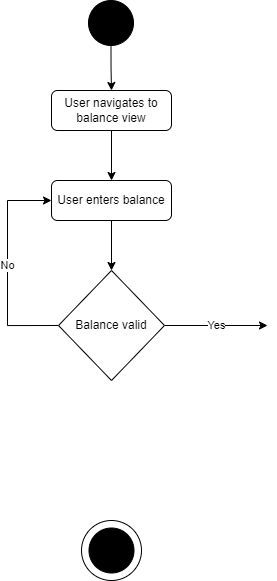

The diagram above was exported from draw.io. Its source (the exported page's mxGraphModel, read from the mxfile embedded in the PNG):
<mxGraphModel dx="1580" dy="846" grid="1" gridSize="10" guides="1" tooltips="1" connect="1" arrows="1" fold="1" page="1" pageScale="1" pageWidth="827" pageHeight="1169" math="0" shadow="0">
  <root>
    <mxCell id="0" />
    <mxCell id="1" parent="0" />
    <mxCell id="30d7NF0NCgzCJqc1X5GD-7" value="" style="group" vertex="1" connectable="0" parent="1">
      <mxGeometry x="384" y="680" width="60" height="60" as="geometry" />
    </mxCell>
    <mxCell id="30d7NF0NCgzCJqc1X5GD-6" value="" style="ellipse;whiteSpace=wrap;html=1;aspect=fixed;fillColor=#FFFFFF;" vertex="1" parent="30d7NF0NCgzCJqc1X5GD-7">
      <mxGeometry width="60" height="60" as="geometry" />
    </mxCell>
    <mxCell id="30d7NF0NCgzCJqc1X5GD-5" value="" style="ellipse;whiteSpace=wrap;html=1;aspect=fixed;fillColor=#000000;" vertex="1" parent="30d7NF0NCgzCJqc1X5GD-7">
      <mxGeometry x="7.5" y="7.5" width="45" height="45" as="geometry" />
    </mxCell>
    <mxCell id="30d7NF0NCgzCJqc1X5GD-12" style="edgeStyle=orthogonalEdgeStyle;rounded=0;orthogonalLoop=1;jettySize=auto;html=1;exitX=0.5;exitY=1;exitDx=0;exitDy=0;entryX=0.5;entryY=0;entryDx=0;entryDy=0;" edge="1" parent="1" source="30d7NF0NCgzCJqc1X5GD-10" target="30d7NF0NCgzCJqc1X5GD-11">
      <mxGeometry relative="1" as="geometry" />
    </mxCell>
    <mxCell id="30d7NF0NCgzCJqc1X5GD-10" value="" style="ellipse;whiteSpace=wrap;html=1;aspect=fixed;fillColor=#000000;" vertex="1" parent="1">
      <mxGeometry x="391" y="160" width="45" height="45" as="geometry" />
    </mxCell>
    <mxCell id="30d7NF0NCgzCJqc1X5GD-27" style="edgeStyle=orthogonalEdgeStyle;rounded=0;orthogonalLoop=1;jettySize=auto;html=1;exitX=0.5;exitY=1;exitDx=0;exitDy=0;entryX=0.5;entryY=0;entryDx=0;entryDy=0;" edge="1" parent="1" source="30d7NF0NCgzCJqc1X5GD-11" target="30d7NF0NCgzCJqc1X5GD-26">
      <mxGeometry relative="1" as="geometry" />
    </mxCell>
    <mxCell id="30d7NF0NCgzCJqc1X5GD-11" value="User navigates to balance view" style="rounded=1;whiteSpace=wrap;html=1;fillColor=#FFFFFF;" vertex="1" parent="1">
      <mxGeometry x="354" y="250" width="120" height="40" as="geometry" />
    </mxCell>
    <mxCell id="30d7NF0NCgzCJqc1X5GD-24" value="Yes" style="edgeStyle=orthogonalEdgeStyle;rounded=0;orthogonalLoop=1;jettySize=auto;html=1;exitX=1;exitY=0.5;exitDx=0;exitDy=0;" edge="1" parent="1" source="30d7NF0NCgzCJqc1X5GD-22">
      <mxGeometry relative="1" as="geometry">
        <mxPoint x="570" y="485" as="targetPoint" />
      </mxGeometry>
    </mxCell>
    <mxCell id="30d7NF0NCgzCJqc1X5GD-25" value="No" style="edgeStyle=orthogonalEdgeStyle;rounded=0;orthogonalLoop=1;jettySize=auto;html=1;exitX=0;exitY=0.5;exitDx=0;exitDy=0;entryX=0;entryY=0.5;entryDx=0;entryDy=0;" edge="1" parent="1" source="30d7NF0NCgzCJqc1X5GD-22" target="30d7NF0NCgzCJqc1X5GD-26">
      <mxGeometry relative="1" as="geometry">
        <mxPoint x="250" y="484.58823529411757" as="targetPoint" />
        <Array as="points">
          <mxPoint x="310" y="485" />
          <mxPoint x="310" y="360" />
        </Array>
      </mxGeometry>
    </mxCell>
    <mxCell id="30d7NF0NCgzCJqc1X5GD-22" value="Balance valid" style="rhombus;whiteSpace=wrap;html=1;fillColor=#FFFFFF;" vertex="1" parent="1">
      <mxGeometry x="361" y="430" width="106" height="110" as="geometry" />
    </mxCell>
    <mxCell id="30d7NF0NCgzCJqc1X5GD-28" style="edgeStyle=orthogonalEdgeStyle;rounded=0;orthogonalLoop=1;jettySize=auto;html=1;exitX=0.5;exitY=1;exitDx=0;exitDy=0;entryX=0.5;entryY=0;entryDx=0;entryDy=0;" edge="1" parent="1" source="30d7NF0NCgzCJqc1X5GD-26" target="30d7NF0NCgzCJqc1X5GD-22">
      <mxGeometry relative="1" as="geometry" />
    </mxCell>
    <mxCell id="30d7NF0NCgzCJqc1X5GD-26" value="User enters balance" style="rounded=1;whiteSpace=wrap;html=1;fillColor=#FFFFFF;" vertex="1" parent="1">
      <mxGeometry x="354" y="340" width="120" height="40" as="geometry" />
    </mxCell>
  </root>
</mxGraphModel>